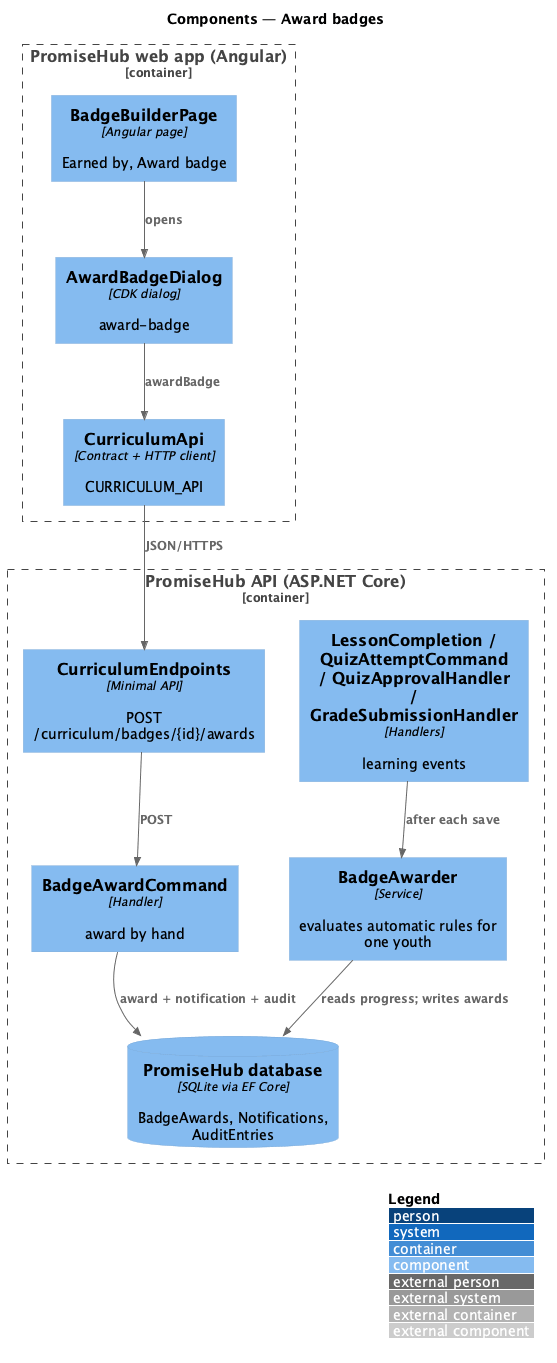

The diagram above was rendered by PlantUML. Its source (embedded in the PNG):
@startuml
!include <C4/C4_Component>
LAYOUT_WITH_LEGEND()
title Components — Award badges
Container_Boundary(web, "PromiseHub web app (Angular)") {
  Component(builder, "BadgeBuilderPage", "Angular page", "Earned by, Award badge")
  Component(dlg, "AwardBadgeDialog", "CDK dialog", "award-badge")
  Component(capi, "CurriculumApi", "Contract + HTTP client", "CURRICULUM_API")
}
Container_Boundary(api, "PromiseHub API (ASP.NET Core)") {
  Component(ep, "CurriculumEndpoints", "Minimal API", "POST /curriculum/badges/{id}/awards")
  Component(award, "BadgeAwardCommand", "Handler", "award by hand")
  Component(events, "LessonCompletion / QuizAttemptCommand / QuizApprovalHandler / GradeSubmissionHandler", "Handlers", "learning events")
  Component(awarder, "BadgeAwarder", "Service", "evaluates automatic rules for one youth")
  ComponentDb(db, "PromiseHub database", "SQLite via EF Core", "BadgeAwards, Notifications, AuditEntries")
}
Rel(builder, dlg, "opens")
Rel(dlg, capi, "awardBadge")
Rel(capi, ep, "JSON/HTTPS")
Rel(ep, award, "POST")
Rel(events, awarder, "after each save")
Rel(award, db, "award + notification + audit")
Rel(awarder, db, "reads progress; writes awards")
@enduml